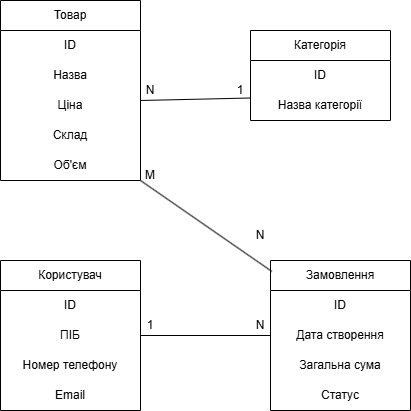

The diagram above was exported from draw.io. Its source (the exported page's mxGraphModel, read from the mxfile embedded in the PNG):
<mxGraphModel dx="983" dy="579" grid="1" gridSize="10" guides="1" tooltips="1" connect="1" arrows="1" fold="1" page="1" pageScale="1" pageWidth="827" pageHeight="1169" math="0" shadow="0">
  <root>
    <mxCell id="0" />
    <mxCell id="1" parent="0" />
    <mxCell id="-H-sXBC4_9qlIYho83qy-1" parent="1" style="swimlane;fontStyle=0;childLayout=stackLayout;horizontal=1;startSize=30;horizontalStack=0;resizeParent=1;resizeParentMax=0;resizeLast=0;collapsible=1;marginBottom=0;whiteSpace=wrap;html=1;" value="Користувач" vertex="1">
      <mxGeometry height="150" width="140" x="310" y="280" as="geometry" />
    </mxCell>
    <mxCell id="-H-sXBC4_9qlIYho83qy-2" parent="-H-sXBC4_9qlIYho83qy-1" style="text;strokeColor=none;fillColor=none;align=center;verticalAlign=middle;spacingLeft=4;spacingRight=4;overflow=hidden;points=[[0,0.5],[1,0.5]];portConstraint=eastwest;rotatable=0;whiteSpace=wrap;html=1;fontStyle=0" value="ID" vertex="1">
      <mxGeometry height="30" width="140" y="30" as="geometry" />
    </mxCell>
    <mxCell id="-H-sXBC4_9qlIYho83qy-3" parent="-H-sXBC4_9qlIYho83qy-1" style="text;strokeColor=none;fillColor=none;align=center;verticalAlign=middle;spacingLeft=4;spacingRight=4;overflow=hidden;points=[[0,0.5],[1,0.5]];portConstraint=eastwest;rotatable=0;whiteSpace=wrap;html=1;" value="ПІБ" vertex="1">
      <mxGeometry height="30" width="140" y="60" as="geometry" />
    </mxCell>
    <mxCell id="-H-sXBC4_9qlIYho83qy-4" parent="-H-sXBC4_9qlIYho83qy-1" style="text;strokeColor=none;fillColor=none;align=center;verticalAlign=middle;spacingLeft=4;spacingRight=4;overflow=hidden;points=[[0,0.5],[1,0.5]];portConstraint=eastwest;rotatable=0;whiteSpace=wrap;html=1;" value="Номер телефону" vertex="1">
      <mxGeometry height="30" width="140" y="90" as="geometry" />
    </mxCell>
    <mxCell id="-H-sXBC4_9qlIYho83qy-5" parent="-H-sXBC4_9qlIYho83qy-1" style="text;html=1;whiteSpace=wrap;strokeColor=none;fillColor=none;align=center;verticalAlign=middle;rounded=0;" value="Email" vertex="1">
      <mxGeometry height="30" width="140" y="120" as="geometry" />
    </mxCell>
    <mxCell id="-H-sXBC4_9qlIYho83qy-6" parent="1" style="swimlane;fontStyle=0;childLayout=stackLayout;horizontal=1;startSize=30;horizontalStack=0;resizeParent=1;resizeParentMax=0;resizeLast=0;collapsible=1;marginBottom=0;whiteSpace=wrap;html=1;" value="Товар" vertex="1">
      <mxGeometry height="180" width="140" x="310" y="20" as="geometry" />
    </mxCell>
    <mxCell id="-H-sXBC4_9qlIYho83qy-7" parent="-H-sXBC4_9qlIYho83qy-6" style="text;strokeColor=none;fillColor=none;align=center;verticalAlign=middle;spacingLeft=4;spacingRight=4;overflow=hidden;points=[[0,0.5],[1,0.5]];portConstraint=eastwest;rotatable=0;whiteSpace=wrap;html=1;" value="ID" vertex="1">
      <mxGeometry height="30" width="140" y="30" as="geometry" />
    </mxCell>
    <mxCell id="-H-sXBC4_9qlIYho83qy-8" parent="-H-sXBC4_9qlIYho83qy-6" style="text;strokeColor=none;fillColor=none;align=center;verticalAlign=middle;spacingLeft=4;spacingRight=4;overflow=hidden;points=[[0,0.5],[1,0.5]];portConstraint=eastwest;rotatable=0;whiteSpace=wrap;html=1;" value="Назва" vertex="1">
      <mxGeometry height="30" width="140" y="60" as="geometry" />
    </mxCell>
    <mxCell id="-H-sXBC4_9qlIYho83qy-9" parent="-H-sXBC4_9qlIYho83qy-6" style="text;strokeColor=none;fillColor=none;align=center;verticalAlign=middle;spacingLeft=4;spacingRight=4;overflow=hidden;points=[[0,0.5],[1,0.5]];portConstraint=eastwest;rotatable=0;whiteSpace=wrap;html=1;" value="Ціна" vertex="1">
      <mxGeometry height="30" width="140" y="90" as="geometry" />
    </mxCell>
    <mxCell id="-H-sXBC4_9qlIYho83qy-10" parent="-H-sXBC4_9qlIYho83qy-6" style="text;html=1;whiteSpace=wrap;strokeColor=none;fillColor=none;align=center;verticalAlign=middle;rounded=0;" value="Склад" vertex="1">
      <mxGeometry height="30" width="140" y="120" as="geometry" />
    </mxCell>
    <mxCell id="-H-sXBC4_9qlIYho83qy-11" parent="-H-sXBC4_9qlIYho83qy-6" style="text;html=1;whiteSpace=wrap;strokeColor=none;fillColor=none;align=center;verticalAlign=middle;rounded=0;" value="Об'єм" vertex="1">
      <mxGeometry height="30" width="140" y="150" as="geometry" />
    </mxCell>
    <mxCell id="-H-sXBC4_9qlIYho83qy-12" parent="1" style="swimlane;fontStyle=0;childLayout=stackLayout;horizontal=1;startSize=30;horizontalStack=0;resizeParent=1;resizeParentMax=0;resizeLast=0;collapsible=1;marginBottom=0;whiteSpace=wrap;html=1;" value="Категорія" vertex="1">
      <mxGeometry height="90" width="140" x="560" y="50" as="geometry" />
    </mxCell>
    <mxCell id="-H-sXBC4_9qlIYho83qy-13" parent="-H-sXBC4_9qlIYho83qy-12" style="text;strokeColor=none;fillColor=none;align=center;verticalAlign=middle;spacingLeft=4;spacingRight=4;overflow=hidden;points=[[0,0.5],[1,0.5]];portConstraint=eastwest;rotatable=0;whiteSpace=wrap;html=1;" value="ID" vertex="1">
      <mxGeometry height="30" width="140" y="30" as="geometry" />
    </mxCell>
    <mxCell id="-H-sXBC4_9qlIYho83qy-16" parent="-H-sXBC4_9qlIYho83qy-12" style="text;html=1;whiteSpace=wrap;strokeColor=none;fillColor=none;align=center;verticalAlign=middle;rounded=0;" value="Назва категорії" vertex="1">
      <mxGeometry height="30" width="140" y="60" as="geometry" />
    </mxCell>
    <mxCell id="-H-sXBC4_9qlIYho83qy-17" parent="1" style="swimlane;fontStyle=0;childLayout=stackLayout;horizontal=1;startSize=30;horizontalStack=0;resizeParent=1;resizeParentMax=0;resizeLast=0;collapsible=1;marginBottom=0;whiteSpace=wrap;html=1;" value="Замовлення" vertex="1">
      <mxGeometry height="150" width="140" x="580" y="280" as="geometry" />
    </mxCell>
    <mxCell id="-H-sXBC4_9qlIYho83qy-18" parent="-H-sXBC4_9qlIYho83qy-17" style="text;strokeColor=none;fillColor=none;align=center;verticalAlign=middle;spacingLeft=4;spacingRight=4;overflow=hidden;points=[[0,0.5],[1,0.5]];portConstraint=eastwest;rotatable=0;whiteSpace=wrap;html=1;" value="ID" vertex="1">
      <mxGeometry height="30" width="140" y="30" as="geometry" />
    </mxCell>
    <mxCell id="-H-sXBC4_9qlIYho83qy-19" parent="-H-sXBC4_9qlIYho83qy-17" style="text;strokeColor=none;fillColor=none;align=center;verticalAlign=middle;spacingLeft=4;spacingRight=4;overflow=hidden;points=[[0,0.5],[1,0.5]];portConstraint=eastwest;rotatable=0;whiteSpace=wrap;html=1;" value="Дата створення" vertex="1">
      <mxGeometry height="30" width="140" y="60" as="geometry" />
    </mxCell>
    <mxCell id="-H-sXBC4_9qlIYho83qy-20" parent="-H-sXBC4_9qlIYho83qy-17" style="text;strokeColor=none;fillColor=none;align=center;verticalAlign=middle;spacingLeft=4;spacingRight=4;overflow=hidden;points=[[0,0.5],[1,0.5]];portConstraint=eastwest;rotatable=0;whiteSpace=wrap;html=1;" value="Загальна сума" vertex="1">
      <mxGeometry height="30" width="140" y="90" as="geometry" />
    </mxCell>
    <mxCell id="-H-sXBC4_9qlIYho83qy-21" parent="-H-sXBC4_9qlIYho83qy-17" style="text;html=1;whiteSpace=wrap;strokeColor=none;fillColor=none;align=center;verticalAlign=middle;rounded=0;" value="Статус" vertex="1">
      <mxGeometry height="30" width="140" y="120" as="geometry" />
    </mxCell>
    <mxCell id="-H-sXBC4_9qlIYho83qy-24" edge="1" parent="1" source="-H-sXBC4_9qlIYho83qy-16" style="endArrow=none;html=1;rounded=0;exitX=0;exitY=0.25;exitDx=0;exitDy=0;" value="">
      <mxGeometry height="50" relative="1" width="50" as="geometry">
        <mxPoint x="360" y="280" as="sourcePoint" />
        <mxPoint x="450" y="120" as="targetPoint" />
      </mxGeometry>
    </mxCell>
    <mxCell id="-H-sXBC4_9qlIYho83qy-25" parent="1" style="text;html=1;whiteSpace=wrap;strokeColor=none;fillColor=none;align=center;verticalAlign=middle;rounded=0;" value="N" vertex="1">
      <mxGeometry height="30" width="60" x="430" y="95" as="geometry" />
    </mxCell>
    <mxCell id="-H-sXBC4_9qlIYho83qy-26" parent="1" style="text;html=1;whiteSpace=wrap;strokeColor=none;fillColor=none;align=center;verticalAlign=middle;rounded=0;" value="1" vertex="1">
      <mxGeometry height="30" width="60" x="520" y="95" as="geometry" />
    </mxCell>
    <mxCell id="-H-sXBC4_9qlIYho83qy-28" edge="1" parent="1" source="-H-sXBC4_9qlIYho83qy-3" style="endArrow=none;html=1;rounded=0;exitX=1;exitY=0.5;exitDx=0;exitDy=0;" target="-H-sXBC4_9qlIYho83qy-19" value="">
      <mxGeometry height="50" relative="1" width="50" as="geometry">
        <mxPoint x="360" y="280" as="sourcePoint" />
        <mxPoint x="410" y="230" as="targetPoint" />
      </mxGeometry>
    </mxCell>
    <mxCell id="-H-sXBC4_9qlIYho83qy-29" parent="1" style="text;html=1;whiteSpace=wrap;strokeColor=none;fillColor=none;align=center;verticalAlign=middle;rounded=0;" value="N" vertex="1">
      <mxGeometry height="30" width="60" x="540" y="330" as="geometry" />
    </mxCell>
    <mxCell id="-H-sXBC4_9qlIYho83qy-30" parent="1" style="text;html=1;whiteSpace=wrap;strokeColor=none;fillColor=none;align=center;verticalAlign=middle;rounded=0;" value="1" vertex="1">
      <mxGeometry height="30" width="60" x="430" y="330" as="geometry" />
    </mxCell>
    <mxCell id="-H-sXBC4_9qlIYho83qy-31" edge="1" parent="1" source="-H-sXBC4_9qlIYho83qy-11" style="endArrow=none;html=1;rounded=0;entryX=0.01;entryY=0.073;entryDx=0;entryDy=0;entryPerimeter=0;exitX=1;exitY=1;exitDx=0;exitDy=0;" target="-H-sXBC4_9qlIYho83qy-17" value="">
      <mxGeometry height="50" relative="1" width="50" as="geometry">
        <mxPoint x="360" y="280" as="sourcePoint" />
        <mxPoint x="410" y="230" as="targetPoint" />
      </mxGeometry>
    </mxCell>
    <mxCell id="-H-sXBC4_9qlIYho83qy-32" parent="1" style="text;html=1;whiteSpace=wrap;strokeColor=none;fillColor=none;align=center;verticalAlign=middle;rounded=0;" value="M" vertex="1">
      <mxGeometry height="30" width="60" x="430" y="180" as="geometry" />
    </mxCell>
    <mxCell id="-H-sXBC4_9qlIYho83qy-33" parent="1" style="text;html=1;whiteSpace=wrap;strokeColor=none;fillColor=none;align=center;verticalAlign=middle;rounded=0;" value="N" vertex="1">
      <mxGeometry height="30" width="60" x="540" y="240" as="geometry" />
    </mxCell>
  </root>
</mxGraphModel>